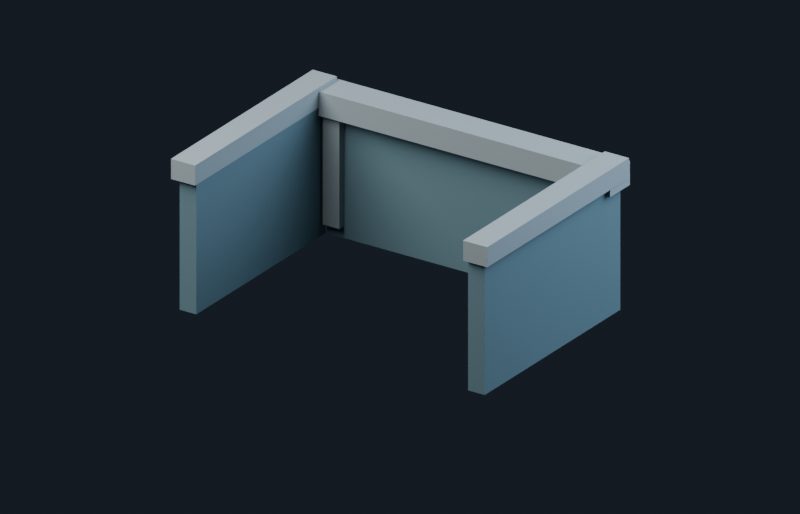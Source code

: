 # Source: cart-front.blend  (saved by Blender 5.2.44; exported with 4.5.12 LTS)
import bpy
from mathutils import Matrix  # noqa: F401  (used for matrix-valued properties, if any)

bpy.ops.wm.read_factory_settings(use_empty=True)
scene = bpy.context.scene
scene.name = 'Cart_Front'

# ---- collections
col_main = bpy.data.collections.new('Main'); scene.collection.children.link(col_main)
col_preview = bpy.data.collections.new('_Preview'); scene.collection.children.link(col_preview)

# ---- materials (node trees are filled in below, after node groups)
mat_cart___slate_blue = bpy.data.materials.new('Cart • slate blue')
mat_cart___slate_blue.diffuse_color = (0.12, 0.21, 0.245, 1.0)
mat_cart_rim___iron = bpy.data.materials.new('Cart rim • iron')
mat_cart_rim___iron.diffuse_color = (0.3, 0.36, 0.38, 1.0)

# ---- material node trees
mat_cart___slate_blue.use_nodes = True; mat_cart___slate_blue.node_tree.nodes.clear()
_N = mat_cart___slate_blue.node_tree.nodes; _L = mat_cart___slate_blue.node_tree.links
n0 = _N.new('ShaderNodeBsdfPrincipled'); n0.name = 'Principled BSDF'; n0.location = (-200, 100)
n0.inputs[0].default_value = (0.12, 0.21, 0.245, 1.0)
n0.inputs[2].default_value = 0.88
n0.inputs[10].default_value = 0.005
n1 = _N.new('ShaderNodeOutputMaterial'); n1.name = 'Material Output'; n1.location = (200, 100)
_L.new(n0.outputs[0], n1.inputs[0])
n1.is_active_output = True
mat_cart_rim___iron.use_nodes = True; mat_cart_rim___iron.node_tree.nodes.clear()
_N = mat_cart_rim___iron.node_tree.nodes; _L = mat_cart_rim___iron.node_tree.links
n0 = _N.new('ShaderNodeBsdfPrincipled'); n0.name = 'Principled BSDF'; n0.location = (-200, 100)
n0.inputs[0].default_value = (0.3, 0.36, 0.38, 1.0)
n0.inputs[2].default_value = 0.88
n0.inputs[10].default_value = 0.005
n1 = _N.new('ShaderNodeOutputMaterial'); n1.name = 'Material Output'; n1.location = (200, 100)
_L.new(n0.outputs[0], n1.inputs[0])
n1.is_active_output = True

# ---- world
world_obstacle_library_world_002 = bpy.data.worlds.new('Obstacle_Library_World.002'); scene.world = world_obstacle_library_world_002
world_obstacle_library_world_002.use_nodes = True; world_obstacle_library_world_002.node_tree.nodes.clear()
_N = world_obstacle_library_world_002.node_tree.nodes; _L = world_obstacle_library_world_002.node_tree.links
n0 = _N.new('ShaderNodeBackground'); n0.name = 'Background'; n0.location = (-200, 100)
n0.inputs[0].default_value = (0.06, 0.08, 0.12, 1.0)
n0.inputs[1].default_value = 0.22
n1 = _N.new('ShaderNodeOutputWorld'); n1.name = 'World Output'; n1.location = (200, 100)
_L.new(n0.outputs[0], n1.inputs[0])
n1.is_active_output = True

# ---- cameras
cam_cart_camera = bpy.data.cameras.new('_Cart_Camera')
cam_cart_camera.type = 'ORTHO'
cam_cart_camera.passepartout_alpha = 1.0
cam_cart_camera.clip_start = 0.03
cam_cart_camera.lens = 26.0
cam_cart_camera.ortho_scale = 3.6

# ---- lights
light_cart_key = bpy.data.lights.new('_Cart_Key', 'AREA')
light_cart_key.energy = 550.0
light_cart_key.shape = 'DISK'
light_cart_key.size = 5.0
light_cart_fill = bpy.data.lights.new('_Cart_Fill', 'AREA')
light_cart_fill.color = (0.65, 0.8, 1.0)
light_cart_fill.energy = 300.0
light_cart_fill.shape = 'DISK'
light_cart_fill.size = 4.0

# ---- meshes
me_cart_front_panel_005 = bpy.data.meshes.new('Cart_Front_Panel.005')
me_cart_front_panel_005.from_pydata([(-0.75, -0.05, -0.32), (-0.75, -0.05, 0.32), (-0.75, 0.05, -0.32), (-0.75, 0.05, 0.32), (0.75, -0.05, -0.32), (0.75, -0.05, 0.32), (0.75, 0.05, -0.32), (0.75, 0.05, 0.32)], [], [(0, 1, 3, 2), (2, 3, 7, 6), (6, 7, 5, 4), (4, 5, 1, 0), (2, 6, 4, 0), (7, 3, 1, 5)])
_uv = me_cart_front_panel_005.uv_layers.new(name='UVMap')
_uv.uv.foreach_set('vector', [0.375, 0.0, 0.625, 0.0, 0.625, 0.25, 0.375, 0.25, 0.375, 0.25, 0.625, 0.25, 0.625, 0.5, 0.375, 0.5, 0.375, 0.5, 0.625, 0.5, 0.625, 0.75, 0.375, 0.75, 0.375, 0.75, 0.625, 0.75, 0.625, 1.0, 0.375, 1.0, 0.125, 0.5, 0.375, 0.5, 0.375, 0.75, 0.125, 0.75, 0.625, 0.5, 0.875, 0.5, 0.875, 0.75, 0.625, 0.75])
_ca = me_cart_front_panel_005.color_attributes.new('Color', 'BYTE_COLOR', 'CORNER')
_ca.data.foreach_set('color', [0.1195, 0.2086, 0.2462, 1.0, 0.1195, 0.2086, 0.2462, 1.0, 0.1195, 0.2086, 0.2462, 1.0, 0.1195, 0.2086, 0.2462, 1.0, 0.1195, 0.2086, 0.2462, 1.0, 0.1195, 0.2086, 0.2462, 1.0, 0.1195, 0.2086, 0.2462, 1.0, 0.1195, 0.2086, 0.2462, 1.0, 0.1195, 0.2086, 0.2462, 1.0, 0.1195, 0.2086, 0.2462, 1.0, 0.1195, 0.2086, 0.2462, 1.0, 0.1195, 0.2086, 0.2462, 1.0, 0.1195, 0.2086, 0.2462, 1.0, 0.1195, 0.2086, 0.2462, 1.0, 0.1195, 0.2086, 0.2462, 1.0, 0.1195, 0.2086, 0.2462, 1.0, 0.1195, 0.2086, 0.2462, 1.0, 0.1195, 0.2086, 0.2462, 1.0, 0.1195, 0.2086, 0.2462, 1.0, 0.1195, 0.2086, 0.2462, 1.0, 0.1195, 0.2086, 0.2462, 1.0, 0.1195, 0.2086, 0.2462, 1.0, 0.1195, 0.2086, 0.2462, 1.0, 0.1195, 0.2086, 0.2462, 1.0])
me_cart_front_panel_005.materials.append(mat_cart___slate_blue)
me_cart_front_panel_005.update()
me_cart_front_rim_005 = bpy.data.meshes.new('Cart_Front_Rim.005')
me_cart_front_rim_005.from_pydata([(-0.85, -0.08, -0.06), (-0.85, -0.08, 0.06), (-0.85, 0.08, -0.06), (-0.85, 0.08, 0.06), (0.85, -0.08, -0.06), (0.85, -0.08, 0.06), (0.85, 0.08, -0.06), (0.85, 0.08, 0.06)], [], [(0, 1, 3, 2), (2, 3, 7, 6), (6, 7, 5, 4), (4, 5, 1, 0), (2, 6, 4, 0), (7, 3, 1, 5)])
_uv = me_cart_front_rim_005.uv_layers.new(name='UVMap')
_uv.uv.foreach_set('vector', [0.375, 0.0, 0.625, 0.0, 0.625, 0.25, 0.375, 0.25, 0.375, 0.25, 0.625, 0.25, 0.625, 0.5, 0.375, 0.5, 0.375, 0.5, 0.625, 0.5, 0.625, 0.75, 0.375, 0.75, 0.375, 0.75, 0.625, 0.75, 0.625, 1.0, 0.375, 1.0, 0.125, 0.5, 0.375, 0.5, 0.375, 0.75, 0.125, 0.75, 0.625, 0.5, 0.875, 0.5, 0.875, 0.75, 0.625, 0.75])
_ca = me_cart_front_rim_005.color_attributes.new('Color', 'BYTE_COLOR', 'CORNER')
_ca.data.foreach_set('color', [0.3005, 0.3613, 0.3813, 1.0, 0.3005, 0.3613, 0.3813, 1.0, 0.3005, 0.3613, 0.3813, 1.0, 0.3005, 0.3613, 0.3813, 1.0, 0.3005, 0.3613, 0.3813, 1.0, 0.3005, 0.3613, 0.3813, 1.0, 0.3005, 0.3613, 0.3813, 1.0, 0.3005, 0.3613, 0.3813, 1.0, 0.3005, 0.3613, 0.3813, 1.0, 0.3005, 0.3613, 0.3813, 1.0, 0.3005, 0.3613, 0.3813, 1.0, 0.3005, 0.3613, 0.3813, 1.0, 0.3005, 0.3613, 0.3813, 1.0, 0.3005, 0.3613, 0.3813, 1.0, 0.3005, 0.3613, 0.3813, 1.0, 0.3005, 0.3613, 0.3813, 1.0, 0.3005, 0.3613, 0.3813, 1.0, 0.3005, 0.3613, 0.3813, 1.0, 0.3005, 0.3613, 0.3813, 1.0, 0.3005, 0.3613, 0.3813, 1.0, 0.3005, 0.3613, 0.3813, 1.0, 0.3005, 0.3613, 0.3813, 1.0, 0.3005, 0.3613, 0.3813, 1.0, 0.3005, 0.3613, 0.3813, 1.0])
me_cart_front_rim_005.materials.append(mat_cart_rim___iron)
me_cart_front_rim_005.update()
me_cart_side__1_005 = bpy.data.meshes.new('Cart_Side_-1.005')
me_cart_side__1_005.from_pydata([(-0.045, -0.55, -0.34), (-0.045, -0.55, 0.34), (-0.045, 0.55, -0.34), (-0.045, 0.55, 0.34), (0.045, -0.55, -0.34), (0.045, -0.55, 0.34), (0.045, 0.55, -0.34), (0.045, 0.55, 0.34)], [], [(0, 1, 3, 2), (2, 3, 7, 6), (6, 7, 5, 4), (4, 5, 1, 0), (2, 6, 4, 0), (7, 3, 1, 5)])
_uv = me_cart_side__1_005.uv_layers.new(name='UVMap')
_uv.uv.foreach_set('vector', [0.375, 0.0, 0.625, 0.0, 0.625, 0.25, 0.375, 0.25, 0.375, 0.25, 0.625, 0.25, 0.625, 0.5, 0.375, 0.5, 0.375, 0.5, 0.625, 0.5, 0.625, 0.75, 0.375, 0.75, 0.375, 0.75, 0.625, 0.75, 0.625, 1.0, 0.375, 1.0, 0.125, 0.5, 0.375, 0.5, 0.375, 0.75, 0.125, 0.75, 0.625, 0.5, 0.875, 0.5, 0.875, 0.75, 0.625, 0.75])
_ca = me_cart_side__1_005.color_attributes.new('Color', 'BYTE_COLOR', 'CORNER')
_ca.data.foreach_set('color', [0.1195, 0.2086, 0.2462, 1.0, 0.1195, 0.2086, 0.2462, 1.0, 0.1195, 0.2086, 0.2462, 1.0, 0.1195, 0.2086, 0.2462, 1.0, 0.1195, 0.2086, 0.2462, 1.0, 0.1195, 0.2086, 0.2462, 1.0, 0.1195, 0.2086, 0.2462, 1.0, 0.1195, 0.2086, 0.2462, 1.0, 0.1195, 0.2086, 0.2462, 1.0, 0.1195, 0.2086, 0.2462, 1.0, 0.1195, 0.2086, 0.2462, 1.0, 0.1195, 0.2086, 0.2462, 1.0, 0.1195, 0.2086, 0.2462, 1.0, 0.1195, 0.2086, 0.2462, 1.0, 0.1195, 0.2086, 0.2462, 1.0, 0.1195, 0.2086, 0.2462, 1.0, 0.1195, 0.2086, 0.2462, 1.0, 0.1195, 0.2086, 0.2462, 1.0, 0.1195, 0.2086, 0.2462, 1.0, 0.1195, 0.2086, 0.2462, 1.0, 0.1195, 0.2086, 0.2462, 1.0, 0.1195, 0.2086, 0.2462, 1.0, 0.1195, 0.2086, 0.2462, 1.0, 0.1195, 0.2086, 0.2462, 1.0])
me_cart_side__1_005.materials.append(mat_cart___slate_blue)
me_cart_side__1_005.update()
me_cart_side_rim__1_005 = bpy.data.meshes.new('Cart_Side_Rim_-1.005')
me_cart_side_rim__1_005.from_pydata([(-0.065, -0.575, -0.05), (-0.065, -0.575, 0.05), (-0.065, 0.575, -0.05), (-0.065, 0.575, 0.05), (0.065, -0.575, -0.05), (0.065, -0.575, 0.05), (0.065, 0.575, -0.05), (0.065, 0.575, 0.05)], [], [(0, 1, 3, 2), (2, 3, 7, 6), (6, 7, 5, 4), (4, 5, 1, 0), (2, 6, 4, 0), (7, 3, 1, 5)])
_uv = me_cart_side_rim__1_005.uv_layers.new(name='UVMap')
_uv.uv.foreach_set('vector', [0.375, 0.0, 0.625, 0.0, 0.625, 0.25, 0.375, 0.25, 0.375, 0.25, 0.625, 0.25, 0.625, 0.5, 0.375, 0.5, 0.375, 0.5, 0.625, 0.5, 0.625, 0.75, 0.375, 0.75, 0.375, 0.75, 0.625, 0.75, 0.625, 1.0, 0.375, 1.0, 0.125, 0.5, 0.375, 0.5, 0.375, 0.75, 0.125, 0.75, 0.625, 0.5, 0.875, 0.5, 0.875, 0.75, 0.625, 0.75])
_ca = me_cart_side_rim__1_005.color_attributes.new('Color', 'BYTE_COLOR', 'CORNER')
_ca.data.foreach_set('color', [0.3005, 0.3613, 0.3813, 1.0, 0.3005, 0.3613, 0.3813, 1.0, 0.3005, 0.3613, 0.3813, 1.0, 0.3005, 0.3613, 0.3813, 1.0, 0.3005, 0.3613, 0.3813, 1.0, 0.3005, 0.3613, 0.3813, 1.0, 0.3005, 0.3613, 0.3813, 1.0, 0.3005, 0.3613, 0.3813, 1.0, 0.3005, 0.3613, 0.3813, 1.0, 0.3005, 0.3613, 0.3813, 1.0, 0.3005, 0.3613, 0.3813, 1.0, 0.3005, 0.3613, 0.3813, 1.0, 0.3005, 0.3613, 0.3813, 1.0, 0.3005, 0.3613, 0.3813, 1.0, 0.3005, 0.3613, 0.3813, 1.0, 0.3005, 0.3613, 0.3813, 1.0, 0.3005, 0.3613, 0.3813, 1.0, 0.3005, 0.3613, 0.3813, 1.0, 0.3005, 0.3613, 0.3813, 1.0, 0.3005, 0.3613, 0.3813, 1.0, 0.3005, 0.3613, 0.3813, 1.0, 0.3005, 0.3613, 0.3813, 1.0, 0.3005, 0.3613, 0.3813, 1.0, 0.3005, 0.3613, 0.3813, 1.0])
me_cart_side_rim__1_005.materials.append(mat_cart_rim___iron)
me_cart_side_rim__1_005.update()
me_cart_corner__1_005 = bpy.data.meshes.new('Cart_Corner_-1.005')
me_cart_corner__1_005.from_pydata([(-0.045, -0.03, -0.3), (-0.045, -0.03, 0.3), (-0.045, 0.03, -0.3), (-0.045, 0.03, 0.3), (0.045, -0.03, -0.3), (0.045, -0.03, 0.3), (0.045, 0.03, -0.3), (0.045, 0.03, 0.3)], [], [(0, 1, 3, 2), (2, 3, 7, 6), (6, 7, 5, 4), (4, 5, 1, 0), (2, 6, 4, 0), (7, 3, 1, 5)])
_uv = me_cart_corner__1_005.uv_layers.new(name='UVMap')
_uv.uv.foreach_set('vector', [0.375, 0.0, 0.625, 0.0, 0.625, 0.25, 0.375, 0.25, 0.375, 0.25, 0.625, 0.25, 0.625, 0.5, 0.375, 0.5, 0.375, 0.5, 0.625, 0.5, 0.625, 0.75, 0.375, 0.75, 0.375, 0.75, 0.625, 0.75, 0.625, 1.0, 0.375, 1.0, 0.125, 0.5, 0.375, 0.5, 0.375, 0.75, 0.125, 0.75, 0.625, 0.5, 0.875, 0.5, 0.875, 0.75, 0.625, 0.75])
_ca = me_cart_corner__1_005.color_attributes.new('Color', 'BYTE_COLOR', 'CORNER')
_ca.data.foreach_set('color', [0.3005, 0.3613, 0.3813, 1.0, 0.3005, 0.3613, 0.3813, 1.0, 0.3005, 0.3613, 0.3813, 1.0, 0.3005, 0.3613, 0.3813, 1.0, 0.3005, 0.3613, 0.3813, 1.0, 0.3005, 0.3613, 0.3813, 1.0, 0.3005, 0.3613, 0.3813, 1.0, 0.3005, 0.3613, 0.3813, 1.0, 0.3005, 0.3613, 0.3813, 1.0, 0.3005, 0.3613, 0.3813, 1.0, 0.3005, 0.3613, 0.3813, 1.0, 0.3005, 0.3613, 0.3813, 1.0, 0.3005, 0.3613, 0.3813, 1.0, 0.3005, 0.3613, 0.3813, 1.0, 0.3005, 0.3613, 0.3813, 1.0, 0.3005, 0.3613, 0.3813, 1.0, 0.3005, 0.3613, 0.3813, 1.0, 0.3005, 0.3613, 0.3813, 1.0, 0.3005, 0.3613, 0.3813, 1.0, 0.3005, 0.3613, 0.3813, 1.0, 0.3005, 0.3613, 0.3813, 1.0, 0.3005, 0.3613, 0.3813, 1.0, 0.3005, 0.3613, 0.3813, 1.0, 0.3005, 0.3613, 0.3813, 1.0])
me_cart_corner__1_005.materials.append(mat_cart_rim___iron)
me_cart_corner__1_005.update()
me_cart_side_1_005 = bpy.data.meshes.new('Cart_Side_1.005')
me_cart_side_1_005.from_pydata([(-0.045, -0.55, -0.34), (-0.045, -0.55, 0.34), (-0.045, 0.55, -0.34), (-0.045, 0.55, 0.34), (0.045, -0.55, -0.34), (0.045, -0.55, 0.34), (0.045, 0.55, -0.34), (0.045, 0.55, 0.34)], [], [(0, 1, 3, 2), (2, 3, 7, 6), (6, 7, 5, 4), (4, 5, 1, 0), (2, 6, 4, 0), (7, 3, 1, 5)])
_uv = me_cart_side_1_005.uv_layers.new(name='UVMap')
_uv.uv.foreach_set('vector', [0.375, 0.0, 0.625, 0.0, 0.625, 0.25, 0.375, 0.25, 0.375, 0.25, 0.625, 0.25, 0.625, 0.5, 0.375, 0.5, 0.375, 0.5, 0.625, 0.5, 0.625, 0.75, 0.375, 0.75, 0.375, 0.75, 0.625, 0.75, 0.625, 1.0, 0.375, 1.0, 0.125, 0.5, 0.375, 0.5, 0.375, 0.75, 0.125, 0.75, 0.625, 0.5, 0.875, 0.5, 0.875, 0.75, 0.625, 0.75])
_ca = me_cart_side_1_005.color_attributes.new('Color', 'BYTE_COLOR', 'CORNER')
_ca.data.foreach_set('color', [0.1195, 0.2086, 0.2462, 1.0, 0.1195, 0.2086, 0.2462, 1.0, 0.1195, 0.2086, 0.2462, 1.0, 0.1195, 0.2086, 0.2462, 1.0, 0.1195, 0.2086, 0.2462, 1.0, 0.1195, 0.2086, 0.2462, 1.0, 0.1195, 0.2086, 0.2462, 1.0, 0.1195, 0.2086, 0.2462, 1.0, 0.1195, 0.2086, 0.2462, 1.0, 0.1195, 0.2086, 0.2462, 1.0, 0.1195, 0.2086, 0.2462, 1.0, 0.1195, 0.2086, 0.2462, 1.0, 0.1195, 0.2086, 0.2462, 1.0, 0.1195, 0.2086, 0.2462, 1.0, 0.1195, 0.2086, 0.2462, 1.0, 0.1195, 0.2086, 0.2462, 1.0, 0.1195, 0.2086, 0.2462, 1.0, 0.1195, 0.2086, 0.2462, 1.0, 0.1195, 0.2086, 0.2462, 1.0, 0.1195, 0.2086, 0.2462, 1.0, 0.1195, 0.2086, 0.2462, 1.0, 0.1195, 0.2086, 0.2462, 1.0, 0.1195, 0.2086, 0.2462, 1.0, 0.1195, 0.2086, 0.2462, 1.0])
me_cart_side_1_005.materials.append(mat_cart___slate_blue)
me_cart_side_1_005.update()
me_cart_side_rim_1_005 = bpy.data.meshes.new('Cart_Side_Rim_1.005')
me_cart_side_rim_1_005.from_pydata([(-0.065, -0.575, -0.05), (-0.065, -0.575, 0.05), (-0.065, 0.575, -0.05), (-0.065, 0.575, 0.05), (0.065, -0.575, -0.05), (0.065, -0.575, 0.05), (0.065, 0.575, -0.05), (0.065, 0.575, 0.05)], [], [(0, 1, 3, 2), (2, 3, 7, 6), (6, 7, 5, 4), (4, 5, 1, 0), (2, 6, 4, 0), (7, 3, 1, 5)])
_uv = me_cart_side_rim_1_005.uv_layers.new(name='UVMap')
_uv.uv.foreach_set('vector', [0.375, 0.0, 0.625, 0.0, 0.625, 0.25, 0.375, 0.25, 0.375, 0.25, 0.625, 0.25, 0.625, 0.5, 0.375, 0.5, 0.375, 0.5, 0.625, 0.5, 0.625, 0.75, 0.375, 0.75, 0.375, 0.75, 0.625, 0.75, 0.625, 1.0, 0.375, 1.0, 0.125, 0.5, 0.375, 0.5, 0.375, 0.75, 0.125, 0.75, 0.625, 0.5, 0.875, 0.5, 0.875, 0.75, 0.625, 0.75])
_ca = me_cart_side_rim_1_005.color_attributes.new('Color', 'BYTE_COLOR', 'CORNER')
_ca.data.foreach_set('color', [0.3005, 0.3613, 0.3813, 1.0, 0.3005, 0.3613, 0.3813, 1.0, 0.3005, 0.3613, 0.3813, 1.0, 0.3005, 0.3613, 0.3813, 1.0, 0.3005, 0.3613, 0.3813, 1.0, 0.3005, 0.3613, 0.3813, 1.0, 0.3005, 0.3613, 0.3813, 1.0, 0.3005, 0.3613, 0.3813, 1.0, 0.3005, 0.3613, 0.3813, 1.0, 0.3005, 0.3613, 0.3813, 1.0, 0.3005, 0.3613, 0.3813, 1.0, 0.3005, 0.3613, 0.3813, 1.0, 0.3005, 0.3613, 0.3813, 1.0, 0.3005, 0.3613, 0.3813, 1.0, 0.3005, 0.3613, 0.3813, 1.0, 0.3005, 0.3613, 0.3813, 1.0, 0.3005, 0.3613, 0.3813, 1.0, 0.3005, 0.3613, 0.3813, 1.0, 0.3005, 0.3613, 0.3813, 1.0, 0.3005, 0.3613, 0.3813, 1.0, 0.3005, 0.3613, 0.3813, 1.0, 0.3005, 0.3613, 0.3813, 1.0, 0.3005, 0.3613, 0.3813, 1.0, 0.3005, 0.3613, 0.3813, 1.0])
me_cart_side_rim_1_005.materials.append(mat_cart_rim___iron)
me_cart_side_rim_1_005.update()
me_cart_corner_1_005 = bpy.data.meshes.new('Cart_Corner_1.005')
me_cart_corner_1_005.from_pydata([(-0.045, -0.03, -0.3), (-0.045, -0.03, 0.3), (-0.045, 0.03, -0.3), (-0.045, 0.03, 0.3), (0.045, -0.03, -0.3), (0.045, -0.03, 0.3), (0.045, 0.03, -0.3), (0.045, 0.03, 0.3)], [], [(0, 1, 3, 2), (2, 3, 7, 6), (6, 7, 5, 4), (4, 5, 1, 0), (2, 6, 4, 0), (7, 3, 1, 5)])
_uv = me_cart_corner_1_005.uv_layers.new(name='UVMap')
_uv.uv.foreach_set('vector', [0.375, 0.0, 0.625, 0.0, 0.625, 0.25, 0.375, 0.25, 0.375, 0.25, 0.625, 0.25, 0.625, 0.5, 0.375, 0.5, 0.375, 0.5, 0.625, 0.5, 0.625, 0.75, 0.375, 0.75, 0.375, 0.75, 0.625, 0.75, 0.625, 1.0, 0.375, 1.0, 0.125, 0.5, 0.375, 0.5, 0.375, 0.75, 0.125, 0.75, 0.625, 0.5, 0.875, 0.5, 0.875, 0.75, 0.625, 0.75])
_ca = me_cart_corner_1_005.color_attributes.new('Color', 'BYTE_COLOR', 'CORNER')
_ca.data.foreach_set('color', [0.3005, 0.3613, 0.3813, 1.0, 0.3005, 0.3613, 0.3813, 1.0, 0.3005, 0.3613, 0.3813, 1.0, 0.3005, 0.3613, 0.3813, 1.0, 0.3005, 0.3613, 0.3813, 1.0, 0.3005, 0.3613, 0.3813, 1.0, 0.3005, 0.3613, 0.3813, 1.0, 0.3005, 0.3613, 0.3813, 1.0, 0.3005, 0.3613, 0.3813, 1.0, 0.3005, 0.3613, 0.3813, 1.0, 0.3005, 0.3613, 0.3813, 1.0, 0.3005, 0.3613, 0.3813, 1.0, 0.3005, 0.3613, 0.3813, 1.0, 0.3005, 0.3613, 0.3813, 1.0, 0.3005, 0.3613, 0.3813, 1.0, 0.3005, 0.3613, 0.3813, 1.0, 0.3005, 0.3613, 0.3813, 1.0, 0.3005, 0.3613, 0.3813, 1.0, 0.3005, 0.3613, 0.3813, 1.0, 0.3005, 0.3613, 0.3813, 1.0, 0.3005, 0.3613, 0.3813, 1.0, 0.3005, 0.3613, 0.3813, 1.0, 0.3005, 0.3613, 0.3813, 1.0, 0.3005, 0.3613, 0.3813, 1.0])
me_cart_corner_1_005.materials.append(mat_cart_rim___iron)
me_cart_corner_1_005.update()

# ---- objects
ob_cart_root_005 = bpy.data.objects.new('Cart_ROOT.005', None)
ob_cart_front_panel_005 = bpy.data.objects.new('Cart_Front_Panel.005', me_cart_front_panel_005)
ob_cart_front_rim_005 = bpy.data.objects.new('Cart_Front_Rim.005', me_cart_front_rim_005)
ob_cart_side__1_005 = bpy.data.objects.new('Cart_Side_-1.005', me_cart_side__1_005)
ob_cart_side_rim__1_005 = bpy.data.objects.new('Cart_Side_Rim_-1.005', me_cart_side_rim__1_005)
ob_cart_corner__1_005 = bpy.data.objects.new('Cart_Corner_-1.005', me_cart_corner__1_005)
ob_cart_side_1_005 = bpy.data.objects.new('Cart_Side_1.005', me_cart_side_1_005)
ob_cart_side_rim_1_005 = bpy.data.objects.new('Cart_Side_Rim_1.005', me_cart_side_rim_1_005)
ob_cart_corner_1_005 = bpy.data.objects.new('Cart_Corner_1.005', me_cart_corner_1_005)
ob_cart_camera = bpy.data.objects.new('_Cart_Camera', cam_cart_camera)
ob_cart_key = bpy.data.objects.new('_Cart_Key', light_cart_key)
ob_cart_fill = bpy.data.objects.new('_Cart_Fill', light_cart_fill)

# ---- transforms, parenting, visibility, modifiers, constraints
ob_cart_root_005.location = (0.0, 4.0, 0.0)
ob_cart_root_005.empty_display_size = 0.4
ob_cart_front_panel_005.parent = ob_cart_root_005
ob_cart_front_panel_005.location = (0.0, -3.45, 0.56)
ob_cart_front_rim_005.parent = ob_cart_root_005
ob_cart_front_rim_005.location = (0.0, -3.49, 0.91)
ob_cart_side__1_005.parent = ob_cart_root_005
ob_cart_side__1_005.location = (-0.78, -4.0, 0.58)
ob_cart_side_rim__1_005.parent = ob_cart_root_005
ob_cart_side_rim__1_005.location = (-0.79, -4.0, 0.94)
ob_cart_corner__1_005.parent = ob_cart_root_005
ob_cart_corner__1_005.location = (-0.68, -3.51, 0.6)
ob_cart_side_1_005.parent = ob_cart_root_005
ob_cart_side_1_005.location = (0.78, -4.0, 0.58)
ob_cart_side_rim_1_005.parent = ob_cart_root_005
ob_cart_side_rim_1_005.location = (0.79, -4.0, 0.94)
ob_cart_corner_1_005.parent = ob_cart_root_005
ob_cart_corner_1_005.location = (0.68, -3.51, 0.6)
ob_cart_camera.location = (3.0, -4.5, 3.0)
ob_cart_camera.rotation_euler = (1.138, -6.703e-08, 0.588)
ob_cart_camera.lock_location = (True, True, True)
ob_cart_camera.lock_rotation = (True, True, True)
ob_cart_key.location = (-2.0, -3.0, 5.0)
ob_cart_key.rotation_euler = (0.6248, 1.791e-08, -0.588)
ob_cart_fill.location = (3.0, 2.0, 3.0)
ob_cart_fill.rotation_euler = (1.064, 3.578e-08, 2.159)

# ---- collection membership
col_main.objects.link(ob_cart_root_005)
col_main.objects.link(ob_cart_front_panel_005)
col_main.objects.link(ob_cart_front_rim_005)
col_main.objects.link(ob_cart_side__1_005)
col_main.objects.link(ob_cart_side_rim__1_005)
col_main.objects.link(ob_cart_corner__1_005)
col_main.objects.link(ob_cart_side_1_005)
col_main.objects.link(ob_cart_side_rim_1_005)
col_main.objects.link(ob_cart_corner_1_005)
col_preview.objects.link(ob_cart_camera)
col_preview.objects.link(ob_cart_key)
col_preview.objects.link(ob_cart_fill)

# ---- scene / render settings (as saved in the file)
scene.camera = ob_cart_camera
scene.frame_start = 1; scene.frame_end = 250; scene.frame_set(1)
scene.render.engine = 'CYCLES'
scene.render.image_settings.exr_codec = 'NONE'
scene.render.resolution_x = 1400
scene.render.resolution_y = 900
scene.render.use_bake_clear = False
scene.render.bake_margin = 0
scene.render.bake_bias = 0.0
scene.render.bake_samples = 0
scene.render.simplify_subdivision_render = 0
scene.render.simplify_child_particles_render = 0.0
scene.render.compositor_device = 'GPU'
scene.cycles.samples = 32
scene.eevee.use_volume_custom_range = False
scene.eevee.gtao_distance = 0.0
scene.eevee.use_fast_gi = False
scene.eevee.fast_gi_thickness_near = 0.1
scene.eevee.fast_gi_thickness_far = 0.0
scene.eevee.ray_tracing_options.screen_trace_thickness = 0.1
scene.view_settings.exposure = -0.25
bpy.context.view_layer.update()
